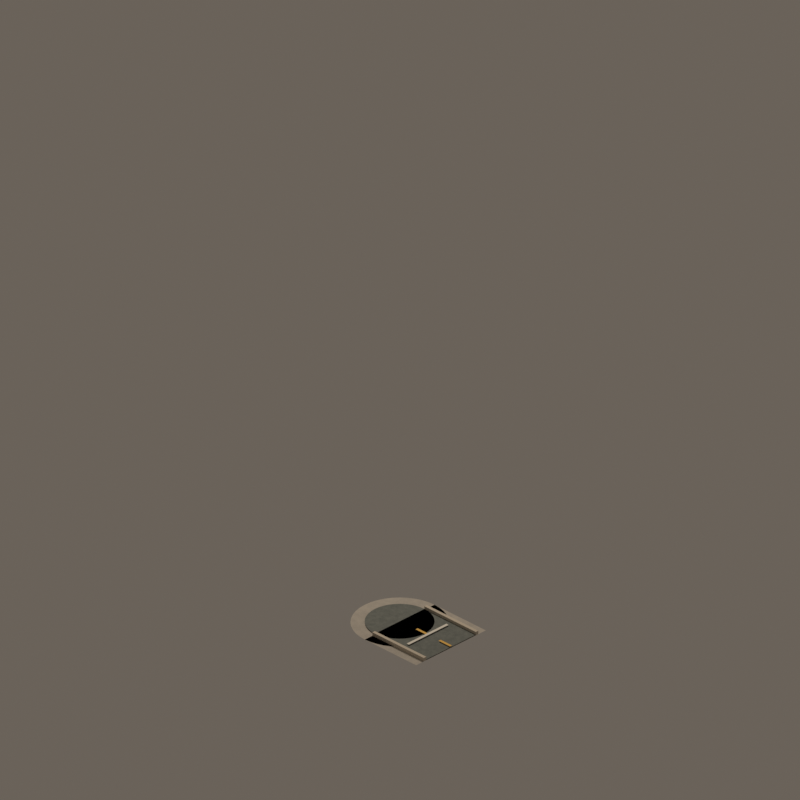 # Source: road_mask_08.blend  (saved by Blender 4.5.92; exported with 4.5.12 LTS)
import bpy
from mathutils import Matrix  # noqa: F401  (used for matrix-valued properties, if any)

bpy.ops.wm.read_factory_settings(use_empty=True)
scene = bpy.context.scene
scene.name = 'CitySimContinuousStreet_road_mask_08'

# ---- materials (node trees are filled in below, after node groups)
mat_continuouswarmconcretesidewalk = bpy.data.materials.new('ContinuousWarmConcreteSidewalk')
mat_continuouswarmconcretesidewalk.diffuse_color = (0.54, 0.505, 0.44, 1.0)
mat_continuousrichcharcoalasphalt = bpy.data.materials.new('ContinuousRichCharcoalAsphalt')
mat_continuousrichcharcoalasphalt.diffuse_color = (0.205, 0.225, 0.205, 1.0)
mat_continuouscutstonecurb = bpy.data.materials.new('ContinuousCutStoneCurb')
mat_continuouscutstonecurb.diffuse_color = (0.62, 0.56, 0.46, 1.0)
mat_continuouswarmochrecentermarking = bpy.data.materials.new('ContinuousWarmOchreCenterMarking')
mat_continuouswarmochrecentermarking.diffuse_color = (0.82, 0.49, 0.07, 1.0)
mat_continuouswarmwhitemarking = bpy.data.materials.new('ContinuousWarmWhiteMarking')
mat_continuouswarmwhitemarking.diffuse_color = (0.82, 0.8, 0.72, 1.0)

# ---- material node trees
mat_continuouswarmconcretesidewalk.use_nodes = True; mat_continuouswarmconcretesidewalk.node_tree.nodes.clear()
_N = mat_continuouswarmconcretesidewalk.node_tree.nodes; _L = mat_continuouswarmconcretesidewalk.node_tree.links
n0 = _N.new('ShaderNodeBsdfPrincipled'); n0.name = 'Principled BSDF'; n0.location = (-200, 100)
n0.inputs[2].default_value = 0.91
n1 = _N.new('ShaderNodeOutputMaterial'); n1.name = 'Material Output'; n1.location = (200, 100)
n2 = _N.new('ShaderNodeNewGeometry'); n2.name = 'Geometry'; n2.location = (0, 0)
n3 = _N.new('ShaderNodeSeparateXYZ'); n3.name = 'Separate XYZ'; n3.location = (0, 0)
n4 = _N.new('ShaderNodeMath'); n4.name = 'Math'; n4.location = (0, 0)
n4.operation = 'MULTIPLY'
n4.inputs[1].default_value = 3.142
n5 = _N.new('ShaderNodeMath'); n5.name = 'Math.001'; n5.location = (0, 0)
n5.operation = 'SINE'
n6 = _N.new('ShaderNodeMath'); n6.name = 'Math.002'; n6.location = (0, 0)
n6.operation = 'MULTIPLY'
n6.inputs[1].default_value = 3.142
n7 = _N.new('ShaderNodeMath'); n7.name = 'Math.003'; n7.location = (0, 0)
n7.inputs[1].default_value = 1.571
n8 = _N.new('ShaderNodeMath'); n8.name = 'Math.004'; n8.location = (0, 0)
n8.operation = 'SINE'
n9 = _N.new('ShaderNodeMath'); n9.name = 'Math.005'; n9.location = (0, 0)
n9.operation = 'MULTIPLY'
n9.inputs[1].default_value = 3.142
n10 = _N.new('ShaderNodeMath'); n10.name = 'Math.006'; n10.location = (0, 0)
n10.operation = 'SINE'
n11 = _N.new('ShaderNodeMath'); n11.name = 'Math.007'; n11.location = (0, 0)
n11.operation = 'MULTIPLY'
n11.inputs[1].default_value = 3.142
n12 = _N.new('ShaderNodeMath'); n12.name = 'Math.008'; n12.location = (0, 0)
n12.inputs[1].default_value = 1.571
n13 = _N.new('ShaderNodeMath'); n13.name = 'Math.009'; n13.location = (0, 0)
n13.operation = 'SINE'
n14 = _N.new('ShaderNodeCombineXYZ'); n14.name = 'Combine XYZ'; n14.location = (0, 0)
n15 = _N.new('ShaderNodeTexNoise'); n15.name = 'Noise Texture'; n15.location = (0, 0)
n15.noise_dimensions = '4D'
n15.inputs[2].default_value = 2.1
n15.inputs[3].default_value = 4.0
n15.inputs[4].default_value = 0.72
n16 = _N.new('ShaderNodeValToRGB'); n16.name = 'Color Ramp'; n16.location = (0, 0)
while len(n16.color_ramp.elements) > 1: n16.color_ramp.elements.remove(n16.color_ramp.elements[-1])
n16.color_ramp.elements[0].position = 0.22; n16.color_ramp.elements[0].color = (0.39, 0.37, 0.33, 1.0)
_e = n16.color_ramp.elements.new(0.78); _e.color = (0.54, 0.505, 0.44, 1.0)
n17 = _N.new('ShaderNodeBump'); n17.name = 'Bump'; n17.location = (0, 0)
n17.inputs[0].default_value = 0.025
n17.inputs[1].default_value = 0.018
_L.new(n0.outputs[0], n1.inputs[0])
_L.new(n2.outputs[0], n3.inputs[0])
_L.new(n3.outputs[0], n4.inputs[0])
_L.new(n4.outputs[0], n5.inputs[0])
_L.new(n3.outputs[0], n6.inputs[0])
_L.new(n6.outputs[0], n7.inputs[0])
_L.new(n7.outputs[0], n8.inputs[0])
_L.new(n3.outputs[1], n9.inputs[0])
_L.new(n9.outputs[0], n10.inputs[0])
_L.new(n3.outputs[1], n11.inputs[0])
_L.new(n11.outputs[0], n12.inputs[0])
_L.new(n12.outputs[0], n13.inputs[0])
_L.new(n5.outputs[0], n14.inputs[0])
_L.new(n8.outputs[0], n14.inputs[1])
_L.new(n10.outputs[0], n14.inputs[2])
_L.new(n14.outputs[0], n15.inputs[0])
_L.new(n13.outputs[0], n15.inputs[1])
_L.new(n15.outputs[0], n16.inputs[0])
_L.new(n16.outputs[0], n0.inputs[0])
_L.new(n15.outputs[0], n17.inputs[3])
_L.new(n17.outputs[0], n0.inputs[5])
n1.is_active_output = True
mat_continuousrichcharcoalasphalt.use_nodes = True; mat_continuousrichcharcoalasphalt.node_tree.nodes.clear()
_N = mat_continuousrichcharcoalasphalt.node_tree.nodes; _L = mat_continuousrichcharcoalasphalt.node_tree.links
n0 = _N.new('ShaderNodeBsdfPrincipled'); n0.name = 'Principled BSDF'; n0.location = (-200, 100)
n0.inputs[2].default_value = 0.87
n1 = _N.new('ShaderNodeOutputMaterial'); n1.name = 'Material Output'; n1.location = (200, 100)
n2 = _N.new('ShaderNodeNewGeometry'); n2.name = 'Geometry'; n2.location = (0, 0)
n3 = _N.new('ShaderNodeSeparateXYZ'); n3.name = 'Separate XYZ'; n3.location = (0, 0)
n4 = _N.new('ShaderNodeMath'); n4.name = 'Math'; n4.location = (0, 0)
n4.operation = 'MULTIPLY'
n4.inputs[1].default_value = 3.142
n5 = _N.new('ShaderNodeMath'); n5.name = 'Math.001'; n5.location = (0, 0)
n5.operation = 'SINE'
n6 = _N.new('ShaderNodeMath'); n6.name = 'Math.002'; n6.location = (0, 0)
n6.operation = 'MULTIPLY'
n6.inputs[1].default_value = 3.142
n7 = _N.new('ShaderNodeMath'); n7.name = 'Math.003'; n7.location = (0, 0)
n7.inputs[1].default_value = 1.571
n8 = _N.new('ShaderNodeMath'); n8.name = 'Math.004'; n8.location = (0, 0)
n8.operation = 'SINE'
n9 = _N.new('ShaderNodeMath'); n9.name = 'Math.005'; n9.location = (0, 0)
n9.operation = 'MULTIPLY'
n9.inputs[1].default_value = 3.142
n10 = _N.new('ShaderNodeMath'); n10.name = 'Math.006'; n10.location = (0, 0)
n10.operation = 'SINE'
n11 = _N.new('ShaderNodeMath'); n11.name = 'Math.007'; n11.location = (0, 0)
n11.operation = 'MULTIPLY'
n11.inputs[1].default_value = 3.142
n12 = _N.new('ShaderNodeMath'); n12.name = 'Math.008'; n12.location = (0, 0)
n12.inputs[1].default_value = 1.571
n13 = _N.new('ShaderNodeMath'); n13.name = 'Math.009'; n13.location = (0, 0)
n13.operation = 'SINE'
n14 = _N.new('ShaderNodeCombineXYZ'); n14.name = 'Combine XYZ'; n14.location = (0, 0)
n15 = _N.new('ShaderNodeTexNoise'); n15.name = 'Noise Texture'; n15.location = (0, 0)
n15.noise_dimensions = '4D'
n15.inputs[2].default_value = 3.4
n15.inputs[3].default_value = 4.0
n15.inputs[4].default_value = 0.72
n16 = _N.new('ShaderNodeValToRGB'); n16.name = 'Color Ramp'; n16.location = (0, 0)
while len(n16.color_ramp.elements) > 1: n16.color_ramp.elements.remove(n16.color_ramp.elements[-1])
n16.color_ramp.elements[0].position = 0.22; n16.color_ramp.elements[0].color = (0.105, 0.122, 0.115, 1.0)
_e = n16.color_ramp.elements.new(0.78); _e.color = (0.205, 0.225, 0.205, 1.0)
n17 = _N.new('ShaderNodeBump'); n17.name = 'Bump'; n17.location = (0, 0)
n17.inputs[0].default_value = 0.055
n17.inputs[1].default_value = 0.018
_L.new(n0.outputs[0], n1.inputs[0])
_L.new(n2.outputs[0], n3.inputs[0])
_L.new(n3.outputs[0], n4.inputs[0])
_L.new(n4.outputs[0], n5.inputs[0])
_L.new(n3.outputs[0], n6.inputs[0])
_L.new(n6.outputs[0], n7.inputs[0])
_L.new(n7.outputs[0], n8.inputs[0])
_L.new(n3.outputs[1], n9.inputs[0])
_L.new(n9.outputs[0], n10.inputs[0])
_L.new(n3.outputs[1], n11.inputs[0])
_L.new(n11.outputs[0], n12.inputs[0])
_L.new(n12.outputs[0], n13.inputs[0])
_L.new(n5.outputs[0], n14.inputs[0])
_L.new(n8.outputs[0], n14.inputs[1])
_L.new(n10.outputs[0], n14.inputs[2])
_L.new(n14.outputs[0], n15.inputs[0])
_L.new(n13.outputs[0], n15.inputs[1])
_L.new(n15.outputs[0], n16.inputs[0])
_L.new(n16.outputs[0], n0.inputs[0])
_L.new(n15.outputs[0], n17.inputs[3])
_L.new(n17.outputs[0], n0.inputs[5])
n1.is_active_output = True
mat_continuouscutstonecurb.use_nodes = True; mat_continuouscutstonecurb.node_tree.nodes.clear()
_N = mat_continuouscutstonecurb.node_tree.nodes; _L = mat_continuouscutstonecurb.node_tree.links
n0 = _N.new('ShaderNodeBsdfPrincipled'); n0.name = 'Principled BSDF'; n0.location = (-200, 100)
n0.inputs[0].default_value = (0.62, 0.56, 0.46, 1.0)
n0.inputs[2].default_value = 0.88
n1 = _N.new('ShaderNodeOutputMaterial'); n1.name = 'Material Output'; n1.location = (200, 100)
_L.new(n0.outputs[0], n1.inputs[0])
n1.is_active_output = True
mat_continuouswarmochrecentermarking.use_nodes = True; mat_continuouswarmochrecentermarking.node_tree.nodes.clear()
_N = mat_continuouswarmochrecentermarking.node_tree.nodes; _L = mat_continuouswarmochrecentermarking.node_tree.links
n0 = _N.new('ShaderNodeBsdfPrincipled'); n0.name = 'Principled BSDF'; n0.location = (-200, 100)
n0.inputs[0].default_value = (0.82, 0.49, 0.07, 1.0)
n0.inputs[2].default_value = 0.72
n1 = _N.new('ShaderNodeOutputMaterial'); n1.name = 'Material Output'; n1.location = (200, 100)
_L.new(n0.outputs[0], n1.inputs[0])
n1.is_active_output = True
mat_continuouswarmwhitemarking.use_nodes = True; mat_continuouswarmwhitemarking.node_tree.nodes.clear()
_N = mat_continuouswarmwhitemarking.node_tree.nodes; _L = mat_continuouswarmwhitemarking.node_tree.links
n0 = _N.new('ShaderNodeBsdfPrincipled'); n0.name = 'Principled BSDF'; n0.location = (-200, 100)
n0.inputs[0].default_value = (0.82, 0.8, 0.72, 1.0)
n0.inputs[2].default_value = 0.75
n1 = _N.new('ShaderNodeOutputMaterial'); n1.name = 'Material Output'; n1.location = (200, 100)
_L.new(n0.outputs[0], n1.inputs[0])
n1.is_active_output = True

# ---- world
world_citysimworld = bpy.data.worlds.new('CitySimWorld'); scene.world = world_citysimworld
world_citysimworld.use_nodes = True; world_citysimworld.node_tree.nodes.clear()
_N = world_citysimworld.node_tree.nodes; _L = world_citysimworld.node_tree.links
n0 = _N.new('ShaderNodeBackground'); n0.name = 'Background'; n0.location = (-200, 100)
n0.inputs[0].default_value = (0.2, 0.17, 0.14, 1.0)
n0.inputs[1].default_value = 0.72
n1 = _N.new('ShaderNodeOutputWorld'); n1.name = 'World Output'; n1.location = (200, 100)
_L.new(n0.outputs[0], n1.inputs[0])
n1.is_active_output = True

# ---- cameras
cam_camne = bpy.data.cameras.new('camNE')
cam_camne.type = 'ORTHO'
cam_camne.ortho_scale = 12.34
cam_camne.shift_y = 0.2812
cam_camse = bpy.data.cameras.new('camSE')
cam_camse.type = 'ORTHO'
cam_camse.ortho_scale = 12.34
cam_camse.shift_y = 0.2812
cam_camsw = bpy.data.cameras.new('camSW')
cam_camsw.type = 'ORTHO'
cam_camsw.ortho_scale = 12.34
cam_camsw.shift_y = 0.2812
cam_camnw = bpy.data.cameras.new('camNW')
cam_camnw.type = 'ORTHO'
cam_camnw.ortho_scale = 12.34
cam_camnw.shift_y = 0.2812

# ---- lights
light_citysimkey = bpy.data.lights.new('CitySimKey', 'AREA')
light_citysimkey.color = (1.0, 0.86, 0.72)
light_citysimkey.energy = 1100.0
light_citysimkey.shape = 'DISK'
light_citysimkey.size = 5.0

# ---- meshes
me_walkarmwestmesh = bpy.data.meshes.new('WalkArmWestMesh')
me_walkarmwestmesh.from_pydata([(-0.76, 0.0, 0.04), (0.76, 0.0, 0.04), (0.76, 1.12, 0.04), (-0.76, 1.12, 0.04)], [], [(0, 1, 2, 3)])
me_walkarmwestmesh.materials.append(mat_continuouswarmconcretesidewalk)
me_walkarmwestmesh.update()
me_roadarmwestmesh = bpy.data.meshes.new('RoadArmWestMesh')
me_roadarmwestmesh.from_pydata([(-0.54, 0.0, 0.055), (0.54, 0.0, 0.055), (0.54, 1.12, 0.055), (-0.54, 1.12, 0.055)], [], [(0, 1, 2, 3)])
me_roadarmwestmesh.materials.append(mat_continuousrichcharcoalasphalt)
me_roadarmwestmesh.update()
me_curbwestleftmesh = bpy.data.meshes.new('CurbWestLeftMesh')
me_curbwestleftmesh.from_pydata([(0.54, 0.0, 0.04), (0.595, 0.0, 0.04), (0.595, 1.12, 0.04), (0.54, 1.12, 0.04), (0.54, 0.0, 0.102), (0.595, 0.0, 0.102), (0.595, 1.12, 0.102), (0.54, 1.12, 0.102)], [], [(0, 1, 2, 3), (4, 7, 6, 5), (0, 4, 5, 1), (1, 5, 6, 2), (2, 6, 7, 3), (4, 0, 3, 7)])
me_curbwestleftmesh.materials.append(mat_continuouscutstonecurb)
me_curbwestleftmesh.update()
me_curbwestrightmesh = bpy.data.meshes.new('CurbWestRightMesh')
me_curbwestrightmesh.from_pydata([(-0.595, 0.0, 0.04), (-0.54, 0.0, 0.04), (-0.54, 1.12, 0.04), (-0.595, 1.12, 0.04), (-0.595, 0.0, 0.102), (-0.54, 0.0, 0.102), (-0.54, 1.12, 0.102), (-0.595, 1.12, 0.102)], [], [(0, 1, 2, 3), (4, 7, 6, 5), (0, 4, 5, 1), (1, 5, 6, 2), (2, 6, 7, 3), (4, 0, 3, 7)])
me_curbwestrightmesh.materials.append(mat_continuouscutstonecurb)
me_curbwestrightmesh.update()
me_endpointwalkcapmesh = bpy.data.meshes.new('EndpointWalkCapMesh')
me_endpointwalkcapmesh.from_pydata([(0.0, 0.0, 0.04), (0.76, 0.0, 0.04), (0.7506, 0.1189, 0.04), (0.7228, 0.2349, 0.04), (0.6772, 0.345, 0.04), (0.6149, 0.4467, 0.04), (0.5374, 0.5374, 0.04), (0.4467, 0.6149, 0.04), (0.345, 0.6772, 0.04), (0.2349, 0.7228, 0.04), (0.1189, 0.7506, 0.04), (4.654e-17, 0.76, 0.04), (-0.1189, 0.7506, 0.04), (-0.2349, 0.7228, 0.04), (-0.345, 0.6772, 0.04), (-0.4467, 0.6149, 0.04), (-0.5374, 0.5374, 0.04), (-0.6149, 0.4467, 0.04), (-0.6772, 0.345, 0.04), (-0.7228, 0.2349, 0.04), (-0.7506, 0.1189, 0.04), (-0.76, 9.307e-17, 0.04), (-0.7506, -0.1189, 0.04), (-0.7228, -0.2349, 0.04), (-0.6772, -0.345, 0.04), (-0.6149, -0.4467, 0.04), (-0.5374, -0.5374, 0.04), (-0.4467, -0.6149, 0.04), (-0.345, -0.6772, 0.04), (-0.2349, -0.7228, 0.04), (-0.1189, -0.7506, 0.04), (-1.396e-16, -0.76, 0.04), (0.1189, -0.7506, 0.04), (0.2349, -0.7228, 0.04), (0.345, -0.6772, 0.04), (0.4467, -0.6149, 0.04), (0.5374, -0.5374, 0.04), (0.6149, -0.4467, 0.04), (0.6772, -0.345, 0.04), (0.7228, -0.2349, 0.04), (0.7506, -0.1189, 0.04)], [], [(0, 1, 2), (0, 2, 3), (0, 3, 4), (0, 4, 5), (0, 5, 6), (0, 6, 7), (0, 7, 8), (0, 8, 9), (0, 9, 10), (0, 10, 11), (0, 11, 12), (0, 12, 13), (0, 13, 14), (0, 14, 15), (0, 15, 16), (0, 16, 17), (0, 17, 18), (0, 18, 19), (0, 19, 20), (0, 20, 21), (0, 21, 22), (0, 22, 23), (0, 23, 24), (0, 24, 25), (0, 25, 26), (0, 26, 27), (0, 27, 28), (0, 28, 29), (0, 29, 30), (0, 30, 31), (0, 31, 32), (0, 32, 33), (0, 33, 34), (0, 34, 35), (0, 35, 36), (0, 36, 37), (0, 37, 38), (0, 38, 39), (0, 39, 40), (0, 40, 1)])
me_endpointwalkcapmesh.materials.append(mat_continuouswarmconcretesidewalk)
me_endpointwalkcapmesh.update()
me_endpointasphaltcapmesh = bpy.data.meshes.new('EndpointAsphaltCapMesh')
me_endpointasphaltcapmesh.from_pydata([(0.0, 0.0, 0.055), (0.54, 0.0, 0.055), (0.5334, 0.08447, 0.055), (0.5136, 0.1669, 0.055), (0.4811, 0.2452, 0.055), (0.4369, 0.3174, 0.055), (0.3818, 0.3818, 0.055), (0.3174, 0.4369, 0.055), (0.2452, 0.4811, 0.055), (0.1669, 0.5136, 0.055), (0.08447, 0.5334, 0.055), (3.307e-17, 0.54, 0.055), (-0.08447, 0.5334, 0.055), (-0.1669, 0.5136, 0.055), (-0.2452, 0.4811, 0.055), (-0.3174, 0.4369, 0.055), (-0.3818, 0.3818, 0.055), (-0.4369, 0.3174, 0.055), (-0.4811, 0.2452, 0.055), (-0.5136, 0.1669, 0.055), (-0.5334, 0.08447, 0.055), (-0.54, 6.613e-17, 0.055), (-0.5334, -0.08447, 0.055), (-0.5136, -0.1669, 0.055), (-0.4811, -0.2452, 0.055), (-0.4369, -0.3174, 0.055), (-0.3818, -0.3818, 0.055), (-0.3174, -0.4369, 0.055), (-0.2452, -0.4811, 0.055), (-0.1669, -0.5136, 0.055), (-0.08447, -0.5334, 0.055), (-9.92e-17, -0.54, 0.055), (0.08447, -0.5334, 0.055), (0.1669, -0.5136, 0.055), (0.2452, -0.4811, 0.055), (0.3174, -0.4369, 0.055), (0.3818, -0.3818, 0.055), (0.4369, -0.3174, 0.055), (0.4811, -0.2452, 0.055), (0.5136, -0.1669, 0.055), (0.5334, -0.08447, 0.055)], [], [(0, 1, 2), (0, 2, 3), (0, 3, 4), (0, 4, 5), (0, 5, 6), (0, 6, 7), (0, 7, 8), (0, 8, 9), (0, 9, 10), (0, 10, 11), (0, 11, 12), (0, 12, 13), (0, 13, 14), (0, 14, 15), (0, 15, 16), (0, 16, 17), (0, 17, 18), (0, 18, 19), (0, 19, 20), (0, 20, 21), (0, 21, 22), (0, 22, 23), (0, 23, 24), (0, 24, 25), (0, 25, 26), (0, 26, 27), (0, 27, 28), (0, 28, 29), (0, 29, 30), (0, 30, 31), (0, 31, 32), (0, 32, 33), (0, 33, 34), (0, 34, 35), (0, 35, 36), (0, 36, 37), (0, 37, 38), (0, 38, 39), (0, 39, 40), (0, 40, 1)])
me_endpointasphaltcapmesh.materials.append(mat_continuousrichcharcoalasphalt)
me_endpointasphaltcapmesh.update()
me_centerlinewestdash1mesh = bpy.data.meshes.new('CenterlineWestDash1Mesh')
me_centerlinewestdash1mesh.from_pydata([(-0.0225, 0.37, 0.073), (0.0225, 0.37, 0.073), (0.0225, 0.63, 0.073), (-0.0225, 0.63, 0.073)], [], [(0, 1, 2, 3)])
me_centerlinewestdash1mesh.materials.append(mat_continuouswarmochrecentermarking)
me_centerlinewestdash1mesh.update()
me_centerlinewestdash2mesh = bpy.data.meshes.new('CenterlineWestDash2Mesh')
me_centerlinewestdash2mesh.from_pydata([(-0.0225, 0.87, 0.073), (0.0225, 0.87, 0.073), (0.0225, 1.12, 0.073), (-0.0225, 1.12, 0.073)], [], [(0, 1, 2, 3)])
me_centerlinewestdash2mesh.materials.append(mat_continuouswarmochrecentermarking)
me_centerlinewestdash2mesh.update()
me_stopbarwestmesh = bpy.data.meshes.new('StopBarWestMesh')
me_stopbarwestmesh.from_pydata([(-0.432, 0.585, 0.074), (0.432, 0.585, 0.074), (0.432, 0.635, 0.074), (-0.432, 0.635, 0.074)], [], [(0, 1, 2, 3)])
me_stopbarwestmesh.materials.append(mat_continuouswarmwhitemarking)
me_stopbarwestmesh.update()

# ---- objects
ob_assetroot = bpy.data.objects.new('AssetRoot', None)
ob_footprintpivot = bpy.data.objects.new('FootprintPivot', None)
ob_walkarmwest = bpy.data.objects.new('WalkArmWest', me_walkarmwestmesh)
ob_roadarmwest = bpy.data.objects.new('RoadArmWest', me_roadarmwestmesh)
ob_socket_west = bpy.data.objects.new('Socket_West', None)
ob_curbwestleft = bpy.data.objects.new('CurbWestLeft', me_curbwestleftmesh)
ob_curbwestright = bpy.data.objects.new('CurbWestRight', me_curbwestrightmesh)
ob_endpointwalkcap = bpy.data.objects.new('EndpointWalkCap', me_endpointwalkcapmesh)
ob_endpointasphaltcap = bpy.data.objects.new('EndpointAsphaltCap', me_endpointasphaltcapmesh)
ob_centerlinewestdash1 = bpy.data.objects.new('CenterlineWestDash1', me_centerlinewestdash1mesh)
ob_centerlinewestdash2 = bpy.data.objects.new('CenterlineWestDash2', me_centerlinewestdash2mesh)
ob_stopbarwest = bpy.data.objects.new('StopBarWest', me_stopbarwestmesh)
ob_camne = bpy.data.objects.new('camNE', cam_camne)
ob_camse = bpy.data.objects.new('camSE', cam_camse)
ob_camsw = bpy.data.objects.new('camSW', cam_camsw)
ob_camnw = bpy.data.objects.new('camNW', cam_camnw)
ob_citysimkey = bpy.data.objects.new('CitySimKey', light_citysimkey)

# ---- transforms, parenting, visibility, modifiers, constraints
ob_assetroot.location = (0.0, 0.0, 0.0)
ob_footprintpivot.parent = ob_assetroot
ob_footprintpivot.location = (0.0, 0.0, 0.0)
ob_footprintpivot.empty_display_type = 'CIRCLE'
ob_footprintpivot.empty_display_size = 0.12
ob_walkarmwest.parent = ob_assetroot
ob_walkarmwest.location = (0.0, 0.0, 0.0)
ob_roadarmwest.parent = ob_assetroot
ob_roadarmwest.location = (0.0, 0.0, 0.0)
ob_socket_west.parent = ob_assetroot
ob_socket_west.location = (0.0, 1.0, 0.035)
ob_socket_west.empty_display_size = 0.1
ob_curbwestleft.parent = ob_assetroot
ob_curbwestleft.location = (0.0, 0.0, 0.0)
ob_curbwestright.parent = ob_assetroot
ob_curbwestright.location = (0.0, 0.0, 0.0)
ob_endpointwalkcap.parent = ob_assetroot
ob_endpointwalkcap.location = (0.0, 0.0, 0.0)
ob_endpointasphaltcap.parent = ob_assetroot
ob_endpointasphaltcap.location = (0.0, 0.0, 0.0)
ob_centerlinewestdash1.parent = ob_assetroot
ob_centerlinewestdash1.location = (0.0, 0.0, 0.0)
ob_centerlinewestdash2.parent = ob_assetroot
ob_centerlinewestdash2.location = (0.0, 0.0, 0.0)
ob_stopbarwest.parent = ob_assetroot
ob_stopbarwest.location = (0.0, 0.0, 0.0)
ob_camne.location = (19.6, 19.6, 16.0)
ob_camne.rotation_euler = (1.047, 1.96e-08, 2.356)
ob_camse.location = (19.6, -19.6, 16.0)
ob_camse.rotation_euler = (1.047, -9.073e-08, 0.7854)
ob_camsw.location = (-19.6, -19.6, 16.0)
ob_camsw.rotation_euler = (1.047, 9.073e-08, -0.7854)
ob_camnw.location = (-19.6, 19.6, 16.0)
ob_camnw.rotation_euler = (1.047, -1.96e-08, -2.356)
ob_citysimkey.location = (-6.0, -8.0, 12.0)
ob_citysimkey.rotation_euler = (0.6947, -4.874e-08, -0.6435)

# ---- collection membership
scene.collection.objects.link(ob_assetroot)
scene.collection.objects.link(ob_footprintpivot)
scene.collection.objects.link(ob_walkarmwest)
scene.collection.objects.link(ob_roadarmwest)
scene.collection.objects.link(ob_socket_west)
scene.collection.objects.link(ob_curbwestleft)
scene.collection.objects.link(ob_curbwestright)
scene.collection.objects.link(ob_endpointwalkcap)
scene.collection.objects.link(ob_endpointasphaltcap)
scene.collection.objects.link(ob_centerlinewestdash1)
scene.collection.objects.link(ob_centerlinewestdash2)
scene.collection.objects.link(ob_stopbarwest)
scene.collection.objects.link(ob_camne)
scene.collection.objects.link(ob_camse)
scene.collection.objects.link(ob_camsw)
scene.collection.objects.link(ob_camnw)
scene.collection.objects.link(ob_citysimkey)

# ---- scene / render settings (as saved in the file)
scene.camera = ob_camne
scene.frame_start = 1; scene.frame_end = 250; scene.frame_set(1)
scene.render.engine = 'BLENDER_EEVEE_NEXT'
scene.render.resolution_x = 384
scene.render.resolution_y = 384
scene.render.film_transparent = True
scene.view_settings.look = 'Medium High Contrast'
scene.view_settings.view_transform = 'Standard'
bpy.context.view_layer.update()
